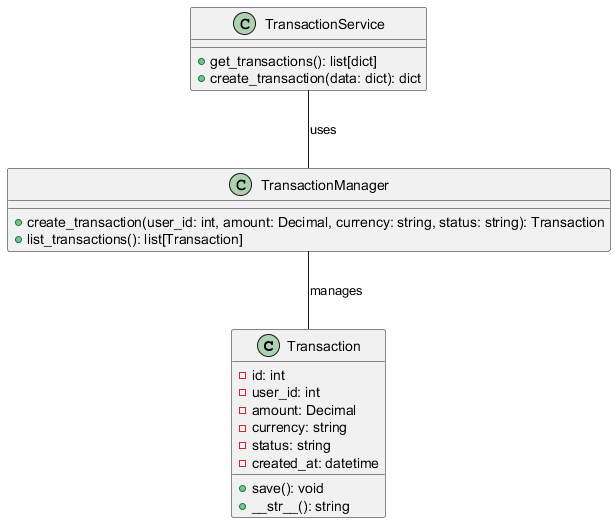

The diagram above was rendered by PlantUML. Its source (embedded in the PNG):
@startuml
class Transaction {
    - id: int
    - user_id: int
    - amount: Decimal
    - currency: string
    - status: string
    - created_at: datetime
    + save(): void
    + __str__(): string
}

class TransactionManager {
    + create_transaction(user_id: int, amount: Decimal, currency: string, status: string): Transaction
    + list_transactions(): list[Transaction]
}

class TransactionService {
    + get_transactions(): list[dict]
    + create_transaction(data: dict): dict
}

TransactionManager -- Transaction : "manages"
TransactionService -- TransactionManager : "uses"
@enduml